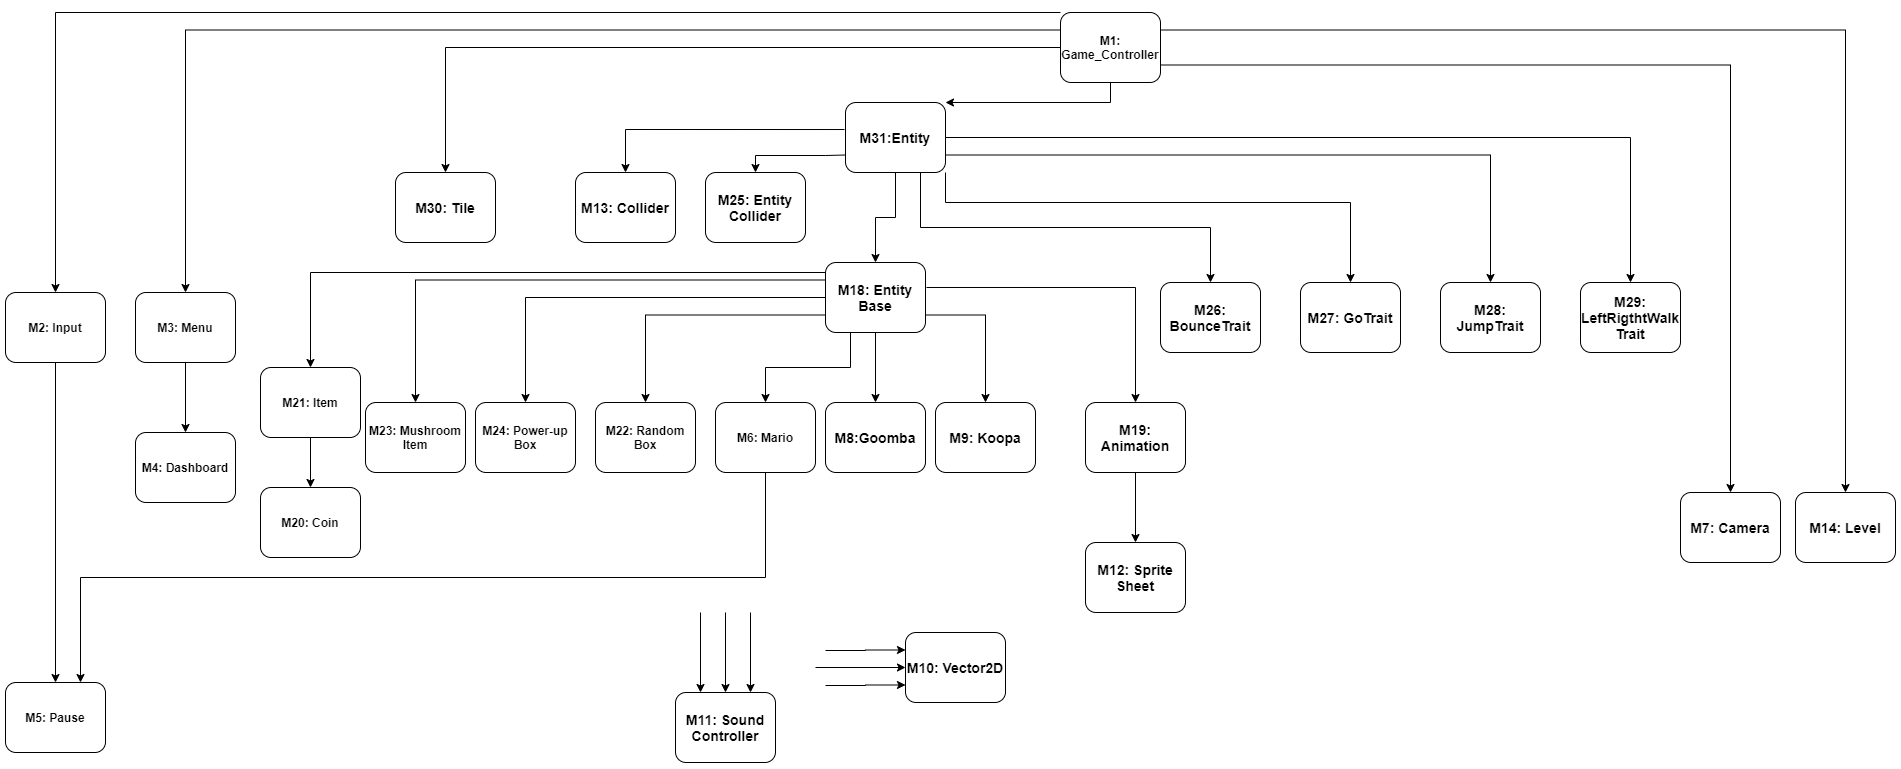

The diagram above was exported from draw.io. Its source (the exported page's mxGraphModel, read from the mxfile embedded in the PNG):
<mxGraphModel dx="1970" dy="1317" grid="1" gridSize="10" guides="1" tooltips="1" connect="1" arrows="1" fold="1" page="1" pageScale="1" pageWidth="850" pageHeight="1100" math="0" shadow="0">
  <root>
    <mxCell id="0" />
    <mxCell id="1" parent="0" />
    <mxCell id="QL0C81MJdRlkxJ48uMsI-22" style="edgeStyle=orthogonalEdgeStyle;rounded=0;orthogonalLoop=1;jettySize=auto;html=1;exitX=0;exitY=0;exitDx=0;exitDy=0;entryX=0.5;entryY=0;entryDx=0;entryDy=0;" parent="1" source="QL0C81MJdRlkxJ48uMsI-2" target="QL0C81MJdRlkxJ48uMsI-3" edge="1">
      <mxGeometry relative="1" as="geometry">
        <Array as="points">
          <mxPoint x="-630" y="100" />
        </Array>
      </mxGeometry>
    </mxCell>
    <mxCell id="QL0C81MJdRlkxJ48uMsI-23" style="edgeStyle=orthogonalEdgeStyle;rounded=0;orthogonalLoop=1;jettySize=auto;html=1;exitX=0;exitY=0.25;exitDx=0;exitDy=0;entryX=0.5;entryY=0;entryDx=0;entryDy=0;" parent="1" source="QL0C81MJdRlkxJ48uMsI-2" target="QL0C81MJdRlkxJ48uMsI-4" edge="1">
      <mxGeometry relative="1" as="geometry" />
    </mxCell>
    <mxCell id="QL0C81MJdRlkxJ48uMsI-27" style="edgeStyle=orthogonalEdgeStyle;rounded=0;orthogonalLoop=1;jettySize=auto;html=1;entryX=0.5;entryY=0;entryDx=0;entryDy=0;" parent="1" target="QL0C81MJdRlkxJ48uMsI-20" edge="1">
      <mxGeometry relative="1" as="geometry">
        <mxPoint x="210" y="260" as="sourcePoint" />
      </mxGeometry>
    </mxCell>
    <mxCell id="QL0C81MJdRlkxJ48uMsI-33" style="edgeStyle=orthogonalEdgeStyle;rounded=0;orthogonalLoop=1;jettySize=auto;html=1;exitX=1;exitY=0.75;exitDx=0;exitDy=0;entryX=0.5;entryY=0;entryDx=0;entryDy=0;" parent="1" source="QL0C81MJdRlkxJ48uMsI-2" target="QL0C81MJdRlkxJ48uMsI-8" edge="1">
      <mxGeometry relative="1" as="geometry" />
    </mxCell>
    <mxCell id="QL0C81MJdRlkxJ48uMsI-46" style="edgeStyle=orthogonalEdgeStyle;rounded=0;orthogonalLoop=1;jettySize=auto;html=1;exitX=1;exitY=0.25;exitDx=0;exitDy=0;entryX=0.5;entryY=0;entryDx=0;entryDy=0;startArrow=none;startFill=0;endArrow=classic;endFill=1;" parent="1" source="QL0C81MJdRlkxJ48uMsI-2" target="QL0C81MJdRlkxJ48uMsI-16" edge="1">
      <mxGeometry relative="1" as="geometry">
        <Array as="points">
          <mxPoint x="1160" y="118" />
        </Array>
      </mxGeometry>
    </mxCell>
    <mxCell id="QL0C81MJdRlkxJ48uMsI-2" value="&lt;font size=&quot;1&quot;&gt;&lt;b style=&quot;font-size: 12px&quot;&gt;M1: Game_Controller&lt;/b&gt;&lt;/font&gt;" style="rounded=1;whiteSpace=wrap;html=1;" parent="1" vertex="1">
      <mxGeometry x="375" y="100" width="100" height="70" as="geometry" />
    </mxCell>
    <mxCell id="QL0C81MJdRlkxJ48uMsI-26" style="edgeStyle=orthogonalEdgeStyle;rounded=0;orthogonalLoop=1;jettySize=auto;html=1;exitX=0.5;exitY=1;exitDx=0;exitDy=0;entryX=0.5;entryY=0;entryDx=0;entryDy=0;" parent="1" source="QL0C81MJdRlkxJ48uMsI-3" target="QL0C81MJdRlkxJ48uMsI-6" edge="1">
      <mxGeometry relative="1" as="geometry" />
    </mxCell>
    <mxCell id="QL0C81MJdRlkxJ48uMsI-3" value="&lt;font size=&quot;1&quot;&gt;&lt;b style=&quot;font-size: 12px&quot;&gt;M2: Input&lt;/b&gt;&lt;/font&gt;" style="rounded=1;whiteSpace=wrap;html=1;" parent="1" vertex="1">
      <mxGeometry x="-680" y="380" width="100" height="70" as="geometry" />
    </mxCell>
    <mxCell id="QL0C81MJdRlkxJ48uMsI-25" style="edgeStyle=orthogonalEdgeStyle;rounded=0;orthogonalLoop=1;jettySize=auto;html=1;exitX=0.5;exitY=1;exitDx=0;exitDy=0;entryX=0.5;entryY=0;entryDx=0;entryDy=0;" parent="1" source="QL0C81MJdRlkxJ48uMsI-4" target="QL0C81MJdRlkxJ48uMsI-5" edge="1">
      <mxGeometry relative="1" as="geometry" />
    </mxCell>
    <mxCell id="QL0C81MJdRlkxJ48uMsI-4" value="&lt;font size=&quot;1&quot;&gt;&lt;b style=&quot;font-size: 12px&quot;&gt;M3: Menu&lt;/b&gt;&lt;/font&gt;" style="rounded=1;whiteSpace=wrap;html=1;" parent="1" vertex="1">
      <mxGeometry x="-550" y="380" width="100" height="70" as="geometry" />
    </mxCell>
    <mxCell id="QL0C81MJdRlkxJ48uMsI-5" value="&lt;font size=&quot;1&quot;&gt;&lt;b style=&quot;font-size: 12px&quot;&gt;M4: Dashboard&lt;/b&gt;&lt;/font&gt;" style="rounded=1;whiteSpace=wrap;html=1;" parent="1" vertex="1">
      <mxGeometry x="-550" y="520" width="100" height="70" as="geometry" />
    </mxCell>
    <mxCell id="QL0C81MJdRlkxJ48uMsI-6" value="&lt;font size=&quot;1&quot;&gt;&lt;b style=&quot;font-size: 12px&quot;&gt;M5: Pause&lt;/b&gt;&lt;/font&gt;" style="rounded=1;whiteSpace=wrap;html=1;" parent="1" vertex="1">
      <mxGeometry x="-680" y="770" width="100" height="70" as="geometry" />
    </mxCell>
    <mxCell id="QL0C81MJdRlkxJ48uMsI-32" style="edgeStyle=orthogonalEdgeStyle;rounded=0;orthogonalLoop=1;jettySize=auto;html=1;exitX=0.5;exitY=1;exitDx=0;exitDy=0;entryX=0.75;entryY=0;entryDx=0;entryDy=0;" parent="1" source="QL0C81MJdRlkxJ48uMsI-7" target="QL0C81MJdRlkxJ48uMsI-6" edge="1">
      <mxGeometry relative="1" as="geometry" />
    </mxCell>
    <mxCell id="QL0C81MJdRlkxJ48uMsI-7" value="&lt;font size=&quot;1&quot;&gt;&lt;b style=&quot;font-size: 12px&quot;&gt;M6: Mario&lt;/b&gt;&lt;/font&gt;" style="rounded=1;whiteSpace=wrap;html=1;" parent="1" vertex="1">
      <mxGeometry x="30" y="490" width="100" height="70" as="geometry" />
    </mxCell>
    <mxCell id="QL0C81MJdRlkxJ48uMsI-8" value="&lt;font size=&quot;1&quot;&gt;&lt;b style=&quot;font-size: 14px&quot;&gt;M7: Camera&lt;/b&gt;&lt;/font&gt;" style="rounded=1;whiteSpace=wrap;html=1;" parent="1" vertex="1">
      <mxGeometry x="995" y="580" width="100" height="70" as="geometry" />
    </mxCell>
    <mxCell id="QL0C81MJdRlkxJ48uMsI-10" value="&lt;font size=&quot;1&quot;&gt;&lt;b style=&quot;font-size: 14px&quot;&gt;M8:Goomba&lt;/b&gt;&lt;/font&gt;" style="rounded=1;whiteSpace=wrap;html=1;" parent="1" vertex="1">
      <mxGeometry x="140" y="490" width="100" height="70" as="geometry" />
    </mxCell>
    <mxCell id="QL0C81MJdRlkxJ48uMsI-11" value="&lt;font size=&quot;1&quot;&gt;&lt;b style=&quot;font-size: 14px&quot;&gt;M9: Koopa&lt;/b&gt;&lt;/font&gt;" style="rounded=1;whiteSpace=wrap;html=1;" parent="1" vertex="1">
      <mxGeometry x="250" y="490" width="100" height="70" as="geometry" />
    </mxCell>
    <mxCell id="QL0C81MJdRlkxJ48uMsI-12" value="&lt;font size=&quot;1&quot;&gt;&lt;b style=&quot;font-size: 14px&quot;&gt;M10: Vector2D&lt;/b&gt;&lt;/font&gt;" style="rounded=1;whiteSpace=wrap;html=1;" parent="1" vertex="1">
      <mxGeometry x="220" y="720" width="100" height="70" as="geometry" />
    </mxCell>
    <mxCell id="QL0C81MJdRlkxJ48uMsI-43" style="edgeStyle=orthogonalEdgeStyle;rounded=0;orthogonalLoop=1;jettySize=auto;html=1;exitX=0.25;exitY=0;exitDx=0;exitDy=0;endArrow=none;endFill=0;startArrow=classic;startFill=1;" parent="1" source="QL0C81MJdRlkxJ48uMsI-13" edge="1">
      <mxGeometry relative="1" as="geometry">
        <mxPoint x="15" y="700" as="targetPoint" />
      </mxGeometry>
    </mxCell>
    <mxCell id="QL0C81MJdRlkxJ48uMsI-45" style="edgeStyle=orthogonalEdgeStyle;rounded=0;orthogonalLoop=1;jettySize=auto;html=1;exitX=0.75;exitY=0;exitDx=0;exitDy=0;endArrow=none;endFill=0;startArrow=classic;startFill=1;" parent="1" source="QL0C81MJdRlkxJ48uMsI-13" edge="1">
      <mxGeometry relative="1" as="geometry">
        <mxPoint x="65" y="700" as="targetPoint" />
      </mxGeometry>
    </mxCell>
    <mxCell id="QL0C81MJdRlkxJ48uMsI-13" value="&lt;font size=&quot;1&quot;&gt;&lt;b style=&quot;font-size: 14px&quot;&gt;M11: Sound&lt;br&gt;Controller&lt;br&gt;&lt;/b&gt;&lt;/font&gt;" style="rounded=1;whiteSpace=wrap;html=1;" parent="1" vertex="1">
      <mxGeometry x="-10" y="780" width="100" height="70" as="geometry" />
    </mxCell>
    <mxCell id="QL0C81MJdRlkxJ48uMsI-14" value="&lt;font size=&quot;1&quot;&gt;&lt;b style=&quot;font-size: 14px&quot;&gt;M12: Sprite&lt;br&gt;Sheet&lt;br&gt;&lt;/b&gt;&lt;/font&gt;" style="rounded=1;whiteSpace=wrap;html=1;" parent="1" vertex="1">
      <mxGeometry x="400" y="630" width="100" height="70" as="geometry" />
    </mxCell>
    <mxCell id="QL0C81MJdRlkxJ48uMsI-16" value="&lt;font size=&quot;1&quot;&gt;&lt;b style=&quot;font-size: 14px&quot;&gt;M14: Level&lt;/b&gt;&lt;/font&gt;" style="rounded=1;whiteSpace=wrap;html=1;" parent="1" vertex="1">
      <mxGeometry x="1110" y="580" width="100" height="70" as="geometry" />
    </mxCell>
    <mxCell id="QL0C81MJdRlkxJ48uMsI-29" style="edgeStyle=orthogonalEdgeStyle;rounded=0;orthogonalLoop=1;jettySize=auto;html=1;exitX=0.25;exitY=1;exitDx=0;exitDy=0;entryX=0.5;entryY=0;entryDx=0;entryDy=0;" parent="1" source="QL0C81MJdRlkxJ48uMsI-20" target="QL0C81MJdRlkxJ48uMsI-7" edge="1">
      <mxGeometry relative="1" as="geometry" />
    </mxCell>
    <mxCell id="QL0C81MJdRlkxJ48uMsI-30" style="edgeStyle=orthogonalEdgeStyle;rounded=0;orthogonalLoop=1;jettySize=auto;html=1;exitX=0.5;exitY=1;exitDx=0;exitDy=0;entryX=0.5;entryY=0;entryDx=0;entryDy=0;" parent="1" source="QL0C81MJdRlkxJ48uMsI-20" target="QL0C81MJdRlkxJ48uMsI-10" edge="1">
      <mxGeometry relative="1" as="geometry" />
    </mxCell>
    <mxCell id="QL0C81MJdRlkxJ48uMsI-31" style="edgeStyle=orthogonalEdgeStyle;rounded=0;orthogonalLoop=1;jettySize=auto;html=1;exitX=1;exitY=0.75;exitDx=0;exitDy=0;entryX=0.5;entryY=0;entryDx=0;entryDy=0;" parent="1" source="QL0C81MJdRlkxJ48uMsI-20" target="QL0C81MJdRlkxJ48uMsI-11" edge="1">
      <mxGeometry relative="1" as="geometry" />
    </mxCell>
    <mxCell id="QL0C81MJdRlkxJ48uMsI-20" value="&lt;font size=&quot;1&quot;&gt;&lt;b style=&quot;font-size: 14px&quot;&gt;M18: Entity&lt;br&gt;Base&lt;br&gt;&lt;/b&gt;&lt;/font&gt;" style="rounded=1;whiteSpace=wrap;html=1;" parent="1" vertex="1">
      <mxGeometry x="140" y="350" width="100" height="70" as="geometry" />
    </mxCell>
    <mxCell id="QL0C81MJdRlkxJ48uMsI-51" value="" style="edgeStyle=orthogonalEdgeStyle;rounded=0;orthogonalLoop=1;jettySize=auto;html=1;startArrow=none;startFill=0;endArrow=classic;endFill=1;exitX=0.5;exitY=1;exitDx=0;exitDy=0;" parent="1" target="QL0C81MJdRlkxJ48uMsI-14" edge="1" source="EsR89pp98TG1KRY9aIsD-1">
      <mxGeometry relative="1" as="geometry">
        <mxPoint x="790" y="430" as="sourcePoint" />
      </mxGeometry>
    </mxCell>
    <mxCell id="QL0C81MJdRlkxJ48uMsI-44" style="edgeStyle=orthogonalEdgeStyle;rounded=0;orthogonalLoop=1;jettySize=auto;html=1;exitX=0.5;exitY=0;exitDx=0;exitDy=0;endArrow=none;endFill=0;startArrow=classic;startFill=1;" parent="1" source="QL0C81MJdRlkxJ48uMsI-13" edge="1">
      <mxGeometry relative="1" as="geometry">
        <mxPoint x="40" y="700" as="targetPoint" />
        <mxPoint x="25" y="790" as="sourcePoint" />
      </mxGeometry>
    </mxCell>
    <mxCell id="EsR89pp98TG1KRY9aIsD-2" style="edgeStyle=orthogonalEdgeStyle;rounded=0;orthogonalLoop=1;jettySize=auto;html=1;exitX=0.5;exitY=0;exitDx=0;exitDy=0;entryX=1.01;entryY=0.357;entryDx=0;entryDy=0;entryPerimeter=0;endArrow=none;endFill=0;startArrow=classic;startFill=1;" edge="1" parent="1" source="EsR89pp98TG1KRY9aIsD-1" target="QL0C81MJdRlkxJ48uMsI-20">
      <mxGeometry relative="1" as="geometry">
        <Array as="points">
          <mxPoint x="450" y="375" />
        </Array>
      </mxGeometry>
    </mxCell>
    <mxCell id="EsR89pp98TG1KRY9aIsD-1" value="&lt;font size=&quot;1&quot;&gt;&lt;b style=&quot;font-size: 14px&quot;&gt;M19: Animation&lt;br&gt;&lt;/b&gt;&lt;/font&gt;" style="rounded=1;whiteSpace=wrap;html=1;" vertex="1" parent="1">
      <mxGeometry x="400" y="490" width="100" height="70" as="geometry" />
    </mxCell>
    <mxCell id="EsR89pp98TG1KRY9aIsD-4" style="edgeStyle=orthogonalEdgeStyle;rounded=0;orthogonalLoop=1;jettySize=auto;html=1;exitX=0.5;exitY=0;exitDx=0;exitDy=0;endArrow=none;endFill=0;startArrow=classic;startFill=1;" edge="1" parent="1" source="EsR89pp98TG1KRY9aIsD-5" target="QL0C81MJdRlkxJ48uMsI-20">
      <mxGeometry relative="1" as="geometry">
        <Array as="points">
          <mxPoint x="-375" y="360" />
        </Array>
      </mxGeometry>
    </mxCell>
    <mxCell id="EsR89pp98TG1KRY9aIsD-3" value="&lt;font size=&quot;1&quot;&gt;&lt;b style=&quot;font-size: 12px&quot;&gt;M20: Coin&lt;/b&gt;&lt;/font&gt;" style="rounded=1;whiteSpace=wrap;html=1;" vertex="1" parent="1">
      <mxGeometry x="-425" y="575" width="100" height="70" as="geometry" />
    </mxCell>
    <mxCell id="EsR89pp98TG1KRY9aIsD-6" value="" style="edgeStyle=orthogonalEdgeStyle;rounded=0;orthogonalLoop=1;jettySize=auto;html=1;" edge="1" parent="1" source="EsR89pp98TG1KRY9aIsD-5" target="EsR89pp98TG1KRY9aIsD-3">
      <mxGeometry relative="1" as="geometry" />
    </mxCell>
    <mxCell id="EsR89pp98TG1KRY9aIsD-5" value="&lt;font size=&quot;1&quot;&gt;&lt;b style=&quot;font-size: 12px&quot;&gt;M21: Item&lt;/b&gt;&lt;/font&gt;" style="rounded=1;whiteSpace=wrap;html=1;" vertex="1" parent="1">
      <mxGeometry x="-425" y="455" width="100" height="70" as="geometry" />
    </mxCell>
    <mxCell id="EsR89pp98TG1KRY9aIsD-8" style="edgeStyle=orthogonalEdgeStyle;rounded=0;orthogonalLoop=1;jettySize=auto;html=1;exitX=0.5;exitY=0;exitDx=0;exitDy=0;entryX=0;entryY=0.75;entryDx=0;entryDy=0;endArrow=none;endFill=0;startArrow=classic;startFill=1;" edge="1" parent="1" source="EsR89pp98TG1KRY9aIsD-7" target="QL0C81MJdRlkxJ48uMsI-20">
      <mxGeometry relative="1" as="geometry" />
    </mxCell>
    <mxCell id="EsR89pp98TG1KRY9aIsD-7" value="&lt;font size=&quot;1&quot;&gt;&lt;b style=&quot;font-size: 12px&quot;&gt;M22: Random Box&lt;/b&gt;&lt;/font&gt;" style="rounded=1;whiteSpace=wrap;html=1;" vertex="1" parent="1">
      <mxGeometry x="-90" y="490" width="100" height="70" as="geometry" />
    </mxCell>
    <mxCell id="EsR89pp98TG1KRY9aIsD-10" style="edgeStyle=orthogonalEdgeStyle;rounded=0;orthogonalLoop=1;jettySize=auto;html=1;exitX=0.5;exitY=0;exitDx=0;exitDy=0;entryX=0;entryY=0.5;entryDx=0;entryDy=0;endArrow=none;endFill=0;startArrow=classic;startFill=1;" edge="1" parent="1" source="EsR89pp98TG1KRY9aIsD-9" target="QL0C81MJdRlkxJ48uMsI-20">
      <mxGeometry relative="1" as="geometry" />
    </mxCell>
    <mxCell id="EsR89pp98TG1KRY9aIsD-9" value="&lt;font size=&quot;1&quot;&gt;&lt;b style=&quot;font-size: 12px&quot;&gt;M24: Power-up Box&lt;/b&gt;&lt;/font&gt;" style="rounded=1;whiteSpace=wrap;html=1;" vertex="1" parent="1">
      <mxGeometry x="-210" y="490" width="100" height="70" as="geometry" />
    </mxCell>
    <mxCell id="EsR89pp98TG1KRY9aIsD-14" style="edgeStyle=orthogonalEdgeStyle;rounded=0;orthogonalLoop=1;jettySize=auto;html=1;exitX=0.5;exitY=0;exitDx=0;exitDy=0;entryX=0;entryY=0.25;entryDx=0;entryDy=0;endArrow=none;endFill=0;startArrow=classic;startFill=1;" edge="1" parent="1" source="EsR89pp98TG1KRY9aIsD-11" target="QL0C81MJdRlkxJ48uMsI-20">
      <mxGeometry relative="1" as="geometry" />
    </mxCell>
    <mxCell id="EsR89pp98TG1KRY9aIsD-11" value="&lt;font size=&quot;1&quot;&gt;&lt;b style=&quot;font-size: 12px&quot;&gt;M23: Mushroom Item&lt;/b&gt;&lt;/font&gt;" style="rounded=1;whiteSpace=wrap;html=1;" vertex="1" parent="1">
      <mxGeometry x="-320" y="490" width="100" height="70" as="geometry" />
    </mxCell>
    <mxCell id="EsR89pp98TG1KRY9aIsD-31" style="edgeStyle=orthogonalEdgeStyle;rounded=0;orthogonalLoop=1;jettySize=auto;html=1;exitX=1;exitY=0;exitDx=0;exitDy=0;entryX=0.5;entryY=1;entryDx=0;entryDy=0;startArrow=classic;startFill=1;endArrow=none;endFill=0;" edge="1" parent="1" source="EsR89pp98TG1KRY9aIsD-15" target="QL0C81MJdRlkxJ48uMsI-2">
      <mxGeometry relative="1" as="geometry">
        <Array as="points">
          <mxPoint x="425" y="190" />
        </Array>
      </mxGeometry>
    </mxCell>
    <mxCell id="EsR89pp98TG1KRY9aIsD-15" value="&lt;font size=&quot;1&quot;&gt;&lt;b style=&quot;font-size: 14px&quot;&gt;M31:Entity&lt;br&gt;&lt;/b&gt;&lt;/font&gt;" style="rounded=1;whiteSpace=wrap;html=1;" vertex="1" parent="1">
      <mxGeometry x="160" y="190" width="100" height="70" as="geometry" />
    </mxCell>
    <mxCell id="EsR89pp98TG1KRY9aIsD-17" style="edgeStyle=orthogonalEdgeStyle;rounded=0;orthogonalLoop=1;jettySize=auto;html=1;exitX=0;exitY=0.75;exitDx=0;exitDy=0;endArrow=none;endFill=0;startArrow=classic;startFill=1;" edge="1" parent="1" source="QL0C81MJdRlkxJ48uMsI-12">
      <mxGeometry relative="1" as="geometry">
        <mxPoint x="140" y="773" as="targetPoint" />
        <mxPoint x="-235" y="860" as="sourcePoint" />
      </mxGeometry>
    </mxCell>
    <mxCell id="EsR89pp98TG1KRY9aIsD-18" style="edgeStyle=orthogonalEdgeStyle;rounded=0;orthogonalLoop=1;jettySize=auto;html=1;exitX=0;exitY=0.25;exitDx=0;exitDy=0;endArrow=none;endFill=0;startArrow=classic;startFill=1;" edge="1" parent="1" source="QL0C81MJdRlkxJ48uMsI-12">
      <mxGeometry relative="1" as="geometry">
        <mxPoint x="140" y="738" as="targetPoint" />
        <mxPoint x="-185" y="860" as="sourcePoint" />
      </mxGeometry>
    </mxCell>
    <mxCell id="EsR89pp98TG1KRY9aIsD-19" style="edgeStyle=orthogonalEdgeStyle;rounded=0;orthogonalLoop=1;jettySize=auto;html=1;exitX=0;exitY=0.5;exitDx=0;exitDy=0;endArrow=none;endFill=0;startArrow=classic;startFill=1;" edge="1" parent="1" source="QL0C81MJdRlkxJ48uMsI-12">
      <mxGeometry relative="1" as="geometry">
        <mxPoint x="130" y="755" as="targetPoint" />
        <mxPoint x="-210" y="860" as="sourcePoint" />
      </mxGeometry>
    </mxCell>
    <mxCell id="EsR89pp98TG1KRY9aIsD-23" style="edgeStyle=orthogonalEdgeStyle;rounded=0;orthogonalLoop=1;jettySize=auto;html=1;exitX=0.5;exitY=0;exitDx=0;exitDy=0;entryX=-0.01;entryY=0.386;entryDx=0;entryDy=0;entryPerimeter=0;startArrow=classic;startFill=1;endArrow=none;endFill=0;" edge="1" parent="1" source="EsR89pp98TG1KRY9aIsD-20" target="EsR89pp98TG1KRY9aIsD-15">
      <mxGeometry relative="1" as="geometry" />
    </mxCell>
    <mxCell id="EsR89pp98TG1KRY9aIsD-20" value="&lt;font size=&quot;1&quot;&gt;&lt;b style=&quot;font-size: 14px&quot;&gt;M13: Collider&lt;br&gt;&lt;/b&gt;&lt;/font&gt;" style="rounded=1;whiteSpace=wrap;html=1;" vertex="1" parent="1">
      <mxGeometry x="-110" y="260" width="100" height="70" as="geometry" />
    </mxCell>
    <mxCell id="EsR89pp98TG1KRY9aIsD-22" style="edgeStyle=orthogonalEdgeStyle;rounded=0;orthogonalLoop=1;jettySize=auto;html=1;exitX=0.5;exitY=0;exitDx=0;exitDy=0;entryX=0;entryY=0.75;entryDx=0;entryDy=0;startArrow=classic;startFill=1;endArrow=none;endFill=0;" edge="1" parent="1" source="EsR89pp98TG1KRY9aIsD-21" target="EsR89pp98TG1KRY9aIsD-15">
      <mxGeometry relative="1" as="geometry">
        <Array as="points">
          <mxPoint x="70" y="243" />
          <mxPoint x="140" y="243" />
        </Array>
      </mxGeometry>
    </mxCell>
    <mxCell id="EsR89pp98TG1KRY9aIsD-21" value="&lt;font size=&quot;1&quot;&gt;&lt;b style=&quot;font-size: 14px&quot;&gt;M25: Entity Collider&lt;br&gt;&lt;/b&gt;&lt;/font&gt;" style="rounded=1;whiteSpace=wrap;html=1;" vertex="1" parent="1">
      <mxGeometry x="20" y="260" width="100" height="70" as="geometry" />
    </mxCell>
    <mxCell id="EsR89pp98TG1KRY9aIsD-28" style="edgeStyle=orthogonalEdgeStyle;rounded=0;orthogonalLoop=1;jettySize=auto;html=1;exitX=0.5;exitY=0;exitDx=0;exitDy=0;entryX=0.75;entryY=1;entryDx=0;entryDy=0;startArrow=classic;startFill=1;endArrow=none;endFill=0;" edge="1" parent="1" source="EsR89pp98TG1KRY9aIsD-24" target="EsR89pp98TG1KRY9aIsD-15">
      <mxGeometry relative="1" as="geometry" />
    </mxCell>
    <mxCell id="EsR89pp98TG1KRY9aIsD-24" value="&lt;font size=&quot;1&quot;&gt;&lt;b style=&quot;font-size: 14px&quot;&gt;M26: BounceTrait&lt;/b&gt;&lt;/font&gt;" style="rounded=1;whiteSpace=wrap;html=1;" vertex="1" parent="1">
      <mxGeometry x="475" y="370" width="100" height="70" as="geometry" />
    </mxCell>
    <mxCell id="EsR89pp98TG1KRY9aIsD-29" style="edgeStyle=orthogonalEdgeStyle;rounded=0;orthogonalLoop=1;jettySize=auto;html=1;exitX=0.5;exitY=0;exitDx=0;exitDy=0;entryX=1;entryY=1;entryDx=0;entryDy=0;startArrow=classic;startFill=1;endArrow=none;endFill=0;" edge="1" parent="1" source="EsR89pp98TG1KRY9aIsD-25" target="EsR89pp98TG1KRY9aIsD-15">
      <mxGeometry relative="1" as="geometry">
        <Array as="points">
          <mxPoint x="665" y="290" />
          <mxPoint x="260" y="290" />
        </Array>
      </mxGeometry>
    </mxCell>
    <mxCell id="EsR89pp98TG1KRY9aIsD-25" value="&lt;font size=&quot;1&quot;&gt;&lt;b style=&quot;font-size: 14px&quot;&gt;M27: GoTrait&lt;br&gt;&lt;/b&gt;&lt;/font&gt;" style="rounded=1;whiteSpace=wrap;html=1;" vertex="1" parent="1">
      <mxGeometry x="615" y="370" width="100" height="70" as="geometry" />
    </mxCell>
    <mxCell id="EsR89pp98TG1KRY9aIsD-30" style="edgeStyle=orthogonalEdgeStyle;rounded=0;orthogonalLoop=1;jettySize=auto;html=1;exitX=0.5;exitY=0;exitDx=0;exitDy=0;entryX=1;entryY=0.75;entryDx=0;entryDy=0;startArrow=classic;startFill=1;endArrow=none;endFill=0;" edge="1" parent="1" source="EsR89pp98TG1KRY9aIsD-26" target="EsR89pp98TG1KRY9aIsD-15">
      <mxGeometry relative="1" as="geometry" />
    </mxCell>
    <mxCell id="EsR89pp98TG1KRY9aIsD-26" value="&lt;font size=&quot;1&quot;&gt;&lt;b style=&quot;font-size: 14px&quot;&gt;M28: JumpTrait&lt;/b&gt;&lt;/font&gt;" style="rounded=1;whiteSpace=wrap;html=1;" vertex="1" parent="1">
      <mxGeometry x="755" y="370" width="100" height="70" as="geometry" />
    </mxCell>
    <mxCell id="EsR89pp98TG1KRY9aIsD-32" style="edgeStyle=orthogonalEdgeStyle;rounded=0;orthogonalLoop=1;jettySize=auto;html=1;exitX=0.5;exitY=0;exitDx=0;exitDy=0;entryX=1;entryY=0.5;entryDx=0;entryDy=0;startArrow=classic;startFill=1;endArrow=none;endFill=0;" edge="1" parent="1" source="EsR89pp98TG1KRY9aIsD-27" target="EsR89pp98TG1KRY9aIsD-15">
      <mxGeometry relative="1" as="geometry" />
    </mxCell>
    <mxCell id="EsR89pp98TG1KRY9aIsD-27" value="&lt;font size=&quot;1&quot;&gt;&lt;b style=&quot;font-size: 14px&quot;&gt;M29: LeftRigthtWalk&lt;br&gt;Trait&lt;br&gt;&lt;/b&gt;&lt;/font&gt;" style="rounded=1;whiteSpace=wrap;html=1;" vertex="1" parent="1">
      <mxGeometry x="895" y="370" width="100" height="70" as="geometry" />
    </mxCell>
    <mxCell id="EsR89pp98TG1KRY9aIsD-34" style="edgeStyle=orthogonalEdgeStyle;rounded=0;orthogonalLoop=1;jettySize=auto;html=1;exitX=0.5;exitY=0;exitDx=0;exitDy=0;entryX=0;entryY=0.5;entryDx=0;entryDy=0;startArrow=classic;startFill=1;endArrow=none;endFill=0;" edge="1" parent="1" source="EsR89pp98TG1KRY9aIsD-33" target="QL0C81MJdRlkxJ48uMsI-2">
      <mxGeometry relative="1" as="geometry" />
    </mxCell>
    <mxCell id="EsR89pp98TG1KRY9aIsD-33" value="&lt;font size=&quot;1&quot;&gt;&lt;b style=&quot;font-size: 14px&quot;&gt;M30: Tile&lt;br&gt;&lt;/b&gt;&lt;/font&gt;" style="rounded=1;whiteSpace=wrap;html=1;" vertex="1" parent="1">
      <mxGeometry x="-290" y="260" width="100" height="70" as="geometry" />
    </mxCell>
  </root>
</mxGraphModel>